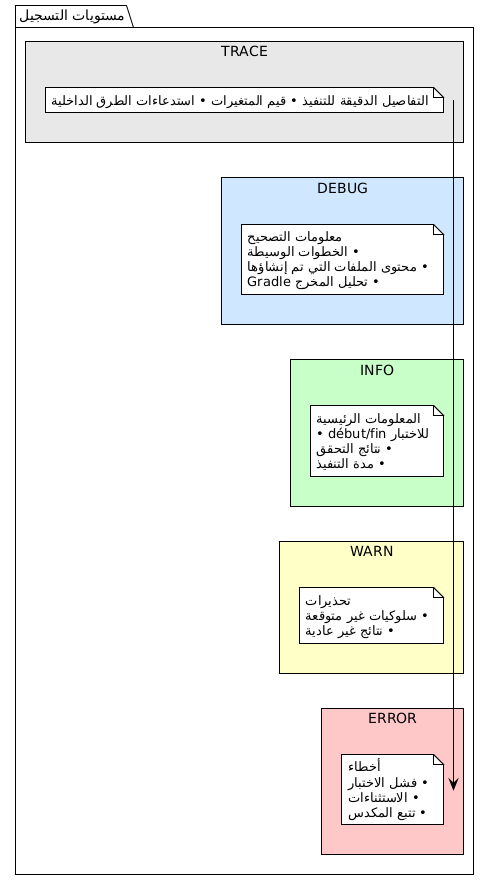

The diagram above was rendered by PlantUML. Its source (embedded in the PNG):
@startuml







<style>
  root {
    BackgroundColor white
    FontColor black
    FontName Verdana
    HyperLinkColor blue
    LineColor black
    LineThickness 1
    Margin 5
  }
  document {
    caption {
      LineThickness 0
    }
    footer {
      LineThickness 0
    }
    header {
      LineThickness 0
    }
    title {
      FontSize 22
      LineThickness 0
    }
  }
  node {
    MaximumWidth 300
  }
</style>

skinparam ArrowLollipopColor black
skinparam BackgroundColor white
skinparam DefaultFontName Verdana
skinparam DefaultMonospacedFontName Courier
skinparam LifelineStrategy nosolid
skinparam ParticipantPadding 10
skinparam SequenceLifeLineBorderColor black
skinparam Shadowing false
skinparam UseBetaStyle true

skinparam Activity {
  BackgroundColor white
  BarColor black
  BorderColor black
  FontColor black
  FontName Verdana
}
skinparam Boundary {
  FontColor black
}
skinparam Box {
  Padding 5
}
skinparam CircledCharacter {
  FontColor black
  FontName Courier
  Radius 9
}
skinparam Class {
  BackgroundColor white
  BorderColor black
  FontColor black
  FontName Verdana
}
skinparam ClassAttribute {
  FontColor black
  FontName Verdana
}
skinparam ClassStereotype {
  FontColor black
  FontName Verdana
}
skinparam Footer {
  FontColor black
  FontName Verdana
}
skinparam Header {
  FontColor black
  FontName Verdana
}
skinparam Hyperlink {
  Color blue
}
skinparam IconPackage {
  Color black
  BackgroundColor white
}
skinparam IconPrivate {
  Color black
  BackgroundColor white
}
skinparam IconProtected {
  Color black
  BackgroundColor white
}
skinparam IconPublic {
  Color black
  BackgroundColor white
}
skinparam Note {
  FontColor black
  FontName Verdana
}
skinparam Object {
  BorderColor black
}
skinparam Package {
  BorderColor black
  FontColor black
  FontName Verdana
}
skinparam State {
  BackgroundColor white
  BorderColor black
}
skinparam StereotypeA {
  BackgroundColor white
  BorderColor black
}
skinparam StereotypeC {
  BackgroundColor white
  BorderColor black
}
skinparam StereotypeE {
  BackgroundColor white
  BorderColor black
}
skinparam StereotypeI {
  BackgroundColor white
  BorderColor black
}
skinparam StereotypeN {
  BackgroundColor white
  BorderColor black
}
skinparam UseCaseStereoType {
  FontColor black
  FontName Verdana
}
skinparam backgroundColor #FEFEFE

package "مستويات التسجيل" {

    rectangle "TRACE" #E8E8E8 {
        note
التفاصيل الدقيقة للتنفيذ • قيم المتغيرات • استدعاءات الطرق الداخلية
        end note
    }

    rectangle "DEBUG" #D0E8FF {
        note
معلومات التصحيح
• الخطوات الوسيطة
• محتوى الملفات التي تم إنشاؤها
• تحليل المخرج Gradle
        end note
    }

    rectangle "INFO" #C8FFC8 {
        note
المعلومات الرئيسية
• début/fin للاختبار
• نتائج التحقق
• مدة التنفيذ
        end note
    }

    rectangle "WARN" #FFFFC8 {
        note
تحذيرات
• سلوكيات غير متوقعة
• نتائج غير عادية
        end note
    }

    rectangle "ERROR" #FFC8C8 {
        note
أخطاء
• فشل الاختبار
• الاستثناءات
• تتبع المكدس
        end note
    }
}

@enduml